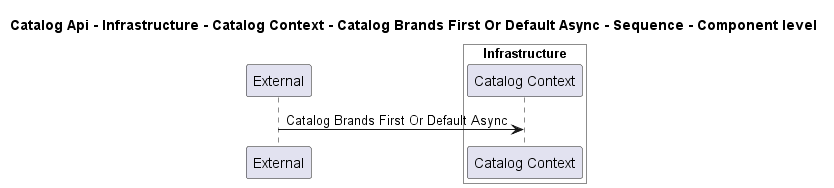

The diagram above was rendered by PlantUML. Its source (embedded in the PNG):
@startuml
!pragma layout smetana

title Catalog Api - Infrastructure - Catalog Context - Catalog Brands First Or Default Async - Sequence - Component level

participant "External" as C4InterFlow.SoftwareSystems.ExternalSystem

box "Catalog Api" #White
    
box "Infrastructure" #White
    participant "Catalog Context" as dotnet.eShop.Architecture.SoftwareSystems.CatalogApi.Containers.Infrastructure.Components.CatalogContext
end box

end box


C4InterFlow.SoftwareSystems.ExternalSystem -> dotnet.eShop.Architecture.SoftwareSystems.CatalogApi.Containers.Infrastructure.Components.CatalogContext : Catalog Brands First Or Default Async


@enduml